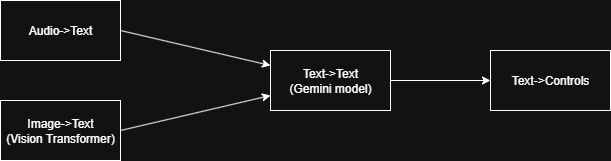

The diagram above was exported from draw.io. Its source (the exported page's mxGraphModel, read from the mxfile embedded in the PNG):
<mxGraphModel dx="1213" dy="828" grid="1" gridSize="10" guides="1" tooltips="1" connect="1" arrows="1" fold="1" page="1" pageScale="1" pageWidth="850" pageHeight="1100" math="0" shadow="0">
  <root>
    <mxCell id="0" />
    <mxCell id="1" parent="0" />
    <mxCell id="JjaUFyqbzwnvkME5fzk--1" value="Audio-&amp;gt;Text" style="rounded=0;whiteSpace=wrap;html=1;" vertex="1" parent="1">
      <mxGeometry x="160" y="220" width="120" height="60" as="geometry" />
    </mxCell>
    <mxCell id="JjaUFyqbzwnvkME5fzk--2" value="Image-&amp;gt;Text&lt;div&gt;(Vision Transformer)&lt;/div&gt;" style="rounded=0;whiteSpace=wrap;html=1;" vertex="1" parent="1">
      <mxGeometry x="160" y="320" width="120" height="60" as="geometry" />
    </mxCell>
    <mxCell id="JjaUFyqbzwnvkME5fzk--3" value="Text-&amp;gt;Text&lt;div&gt;(Gemini model)&lt;/div&gt;" style="rounded=0;whiteSpace=wrap;html=1;" vertex="1" parent="1">
      <mxGeometry x="430" y="270" width="120" height="60" as="geometry" />
    </mxCell>
    <mxCell id="JjaUFyqbzwnvkME5fzk--4" value="Text-&amp;gt;Controls" style="rounded=0;whiteSpace=wrap;html=1;" vertex="1" parent="1">
      <mxGeometry x="650" y="270" width="120" height="60" as="geometry" />
    </mxCell>
    <mxCell id="JjaUFyqbzwnvkME5fzk--5" value="" style="endArrow=classic;html=1;rounded=0;exitX=1;exitY=0.5;exitDx=0;exitDy=0;entryX=0;entryY=0.75;entryDx=0;entryDy=0;" edge="1" parent="1" source="JjaUFyqbzwnvkME5fzk--2" target="JjaUFyqbzwnvkME5fzk--3">
      <mxGeometry width="50" height="50" relative="1" as="geometry">
        <mxPoint x="410" y="450" as="sourcePoint" />
        <mxPoint x="460" y="400" as="targetPoint" />
      </mxGeometry>
    </mxCell>
    <mxCell id="JjaUFyqbzwnvkME5fzk--6" value="" style="endArrow=classic;html=1;rounded=0;exitX=1;exitY=0.5;exitDx=0;exitDy=0;entryX=0;entryY=0.25;entryDx=0;entryDy=0;" edge="1" parent="1" source="JjaUFyqbzwnvkME5fzk--1" target="JjaUFyqbzwnvkME5fzk--3">
      <mxGeometry width="50" height="50" relative="1" as="geometry">
        <mxPoint x="320" y="240" as="sourcePoint" />
        <mxPoint x="432" y="292" as="targetPoint" />
      </mxGeometry>
    </mxCell>
    <mxCell id="JjaUFyqbzwnvkME5fzk--7" value="" style="endArrow=classic;html=1;rounded=0;exitX=1;exitY=0.5;exitDx=0;exitDy=0;entryX=0;entryY=0.5;entryDx=0;entryDy=0;" edge="1" parent="1" source="JjaUFyqbzwnvkME5fzk--3" target="JjaUFyqbzwnvkME5fzk--4">
      <mxGeometry width="50" height="50" relative="1" as="geometry">
        <mxPoint x="410" y="450" as="sourcePoint" />
        <mxPoint x="460" y="400" as="targetPoint" />
      </mxGeometry>
    </mxCell>
  </root>
</mxGraphModel>